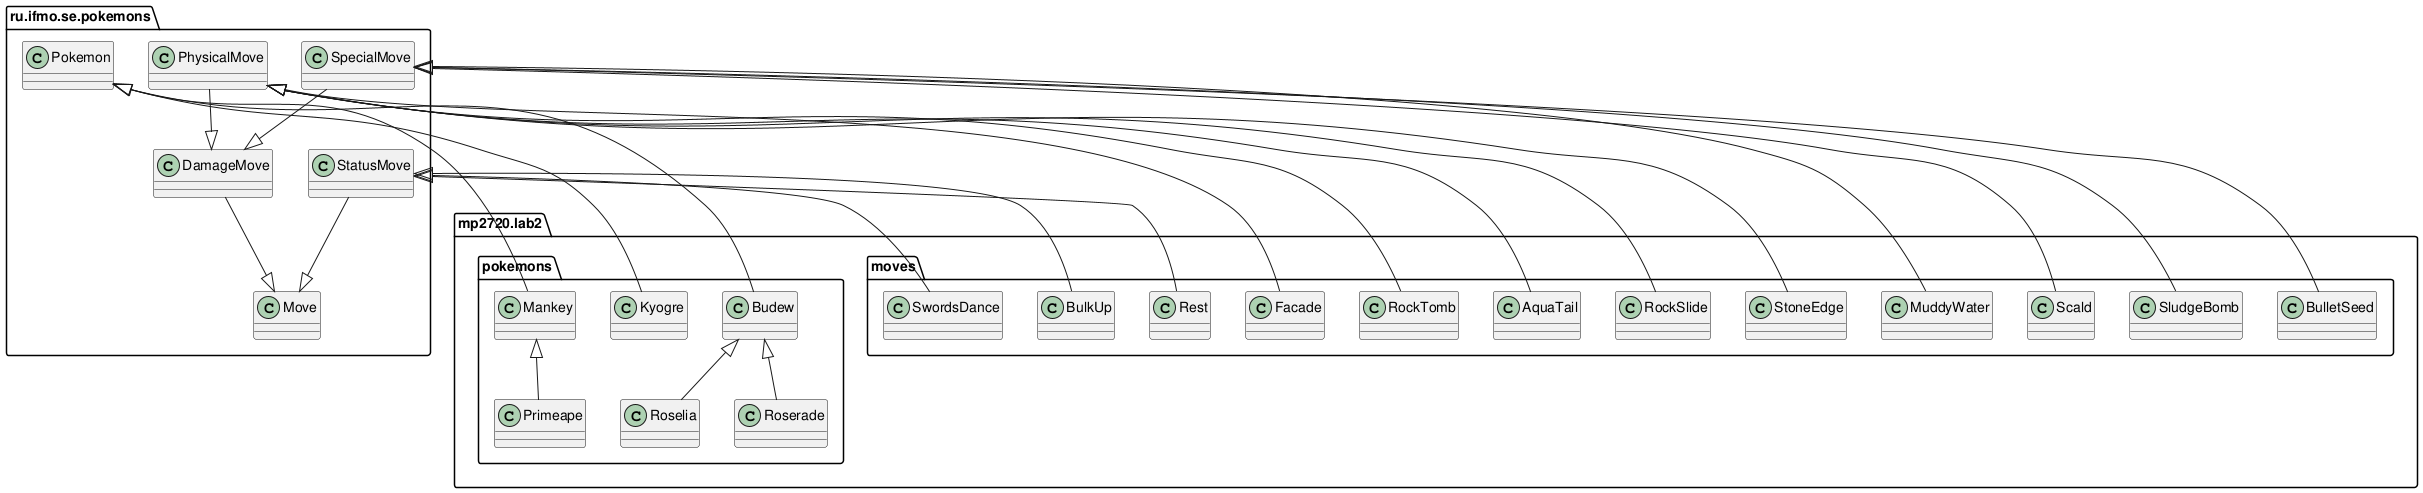

The diagram above was rendered by PlantUML. Its source (embedded in the PNG):
@startuml
set namespaceSeparator none

package "ru.ifmo.se.pokemons" {
    class Pokemon
    class Move
    class StatusMove
    class PhysicalMove
    class DamageMove
    class SpecialMove

    DamageMove --|> Move
    StatusMove --|> Move
    PhysicalMove --|> DamageMove
    SpecialMove --|> DamageMove
}


package "mp2720.lab2" {
    package "pokemons" {
        class Mankey
        class Kyogre
        class Primeape extends Mankey

        class Budew
        class Roselia extends Budew
        class Roserade extends Budew
    }

    package "moves" {
        class BulkUp
        class Facade
        class RockTomb

        class AquaTail
        class MuddyWater
        class RockSlide
        class Scald

        class StoneEdge

        class Rest
        class SludgeBomb
        class BulletSeed
        class SwordsDance
    }

'    Mankey ..> BulkUp
'    Mankey ..> Facade
'    Mankey ..> RockTomb
'
'    Kyogre ..> AquaTail
'    Kyogre ..> MuddyWater
'    Kyogre ..> RockSlide
'    Kyogre ..> Scald
'
'    Primeape ..> StoneEdge
'
'    Budew ..> Rest
'    Budew ..> SludgeBomb
'    Roselia ..> BulletSeed
'    Roserade ..> SwordsDance
}

Pokemon <|-- Mankey
Pokemon <|-- Kyogre
Pokemon <|-- Budew


StatusMove <|-- BulkUp
PhysicalMove<|-- Facade
PhysicalMove <|-- RockTomb
PhysicalMove <|-- AquaTail
SpecialMove <|-- MuddyWater
PhysicalMove <|-- RockSlide
SpecialMove <|-- Scald
PhysicalMove <|-- StoneEdge
StatusMove <|-- Rest
SpecialMove <|-- SludgeBomb
SpecialMove <|-- BulletSeed
StatusMove <|-- SwordsDance

@enduml